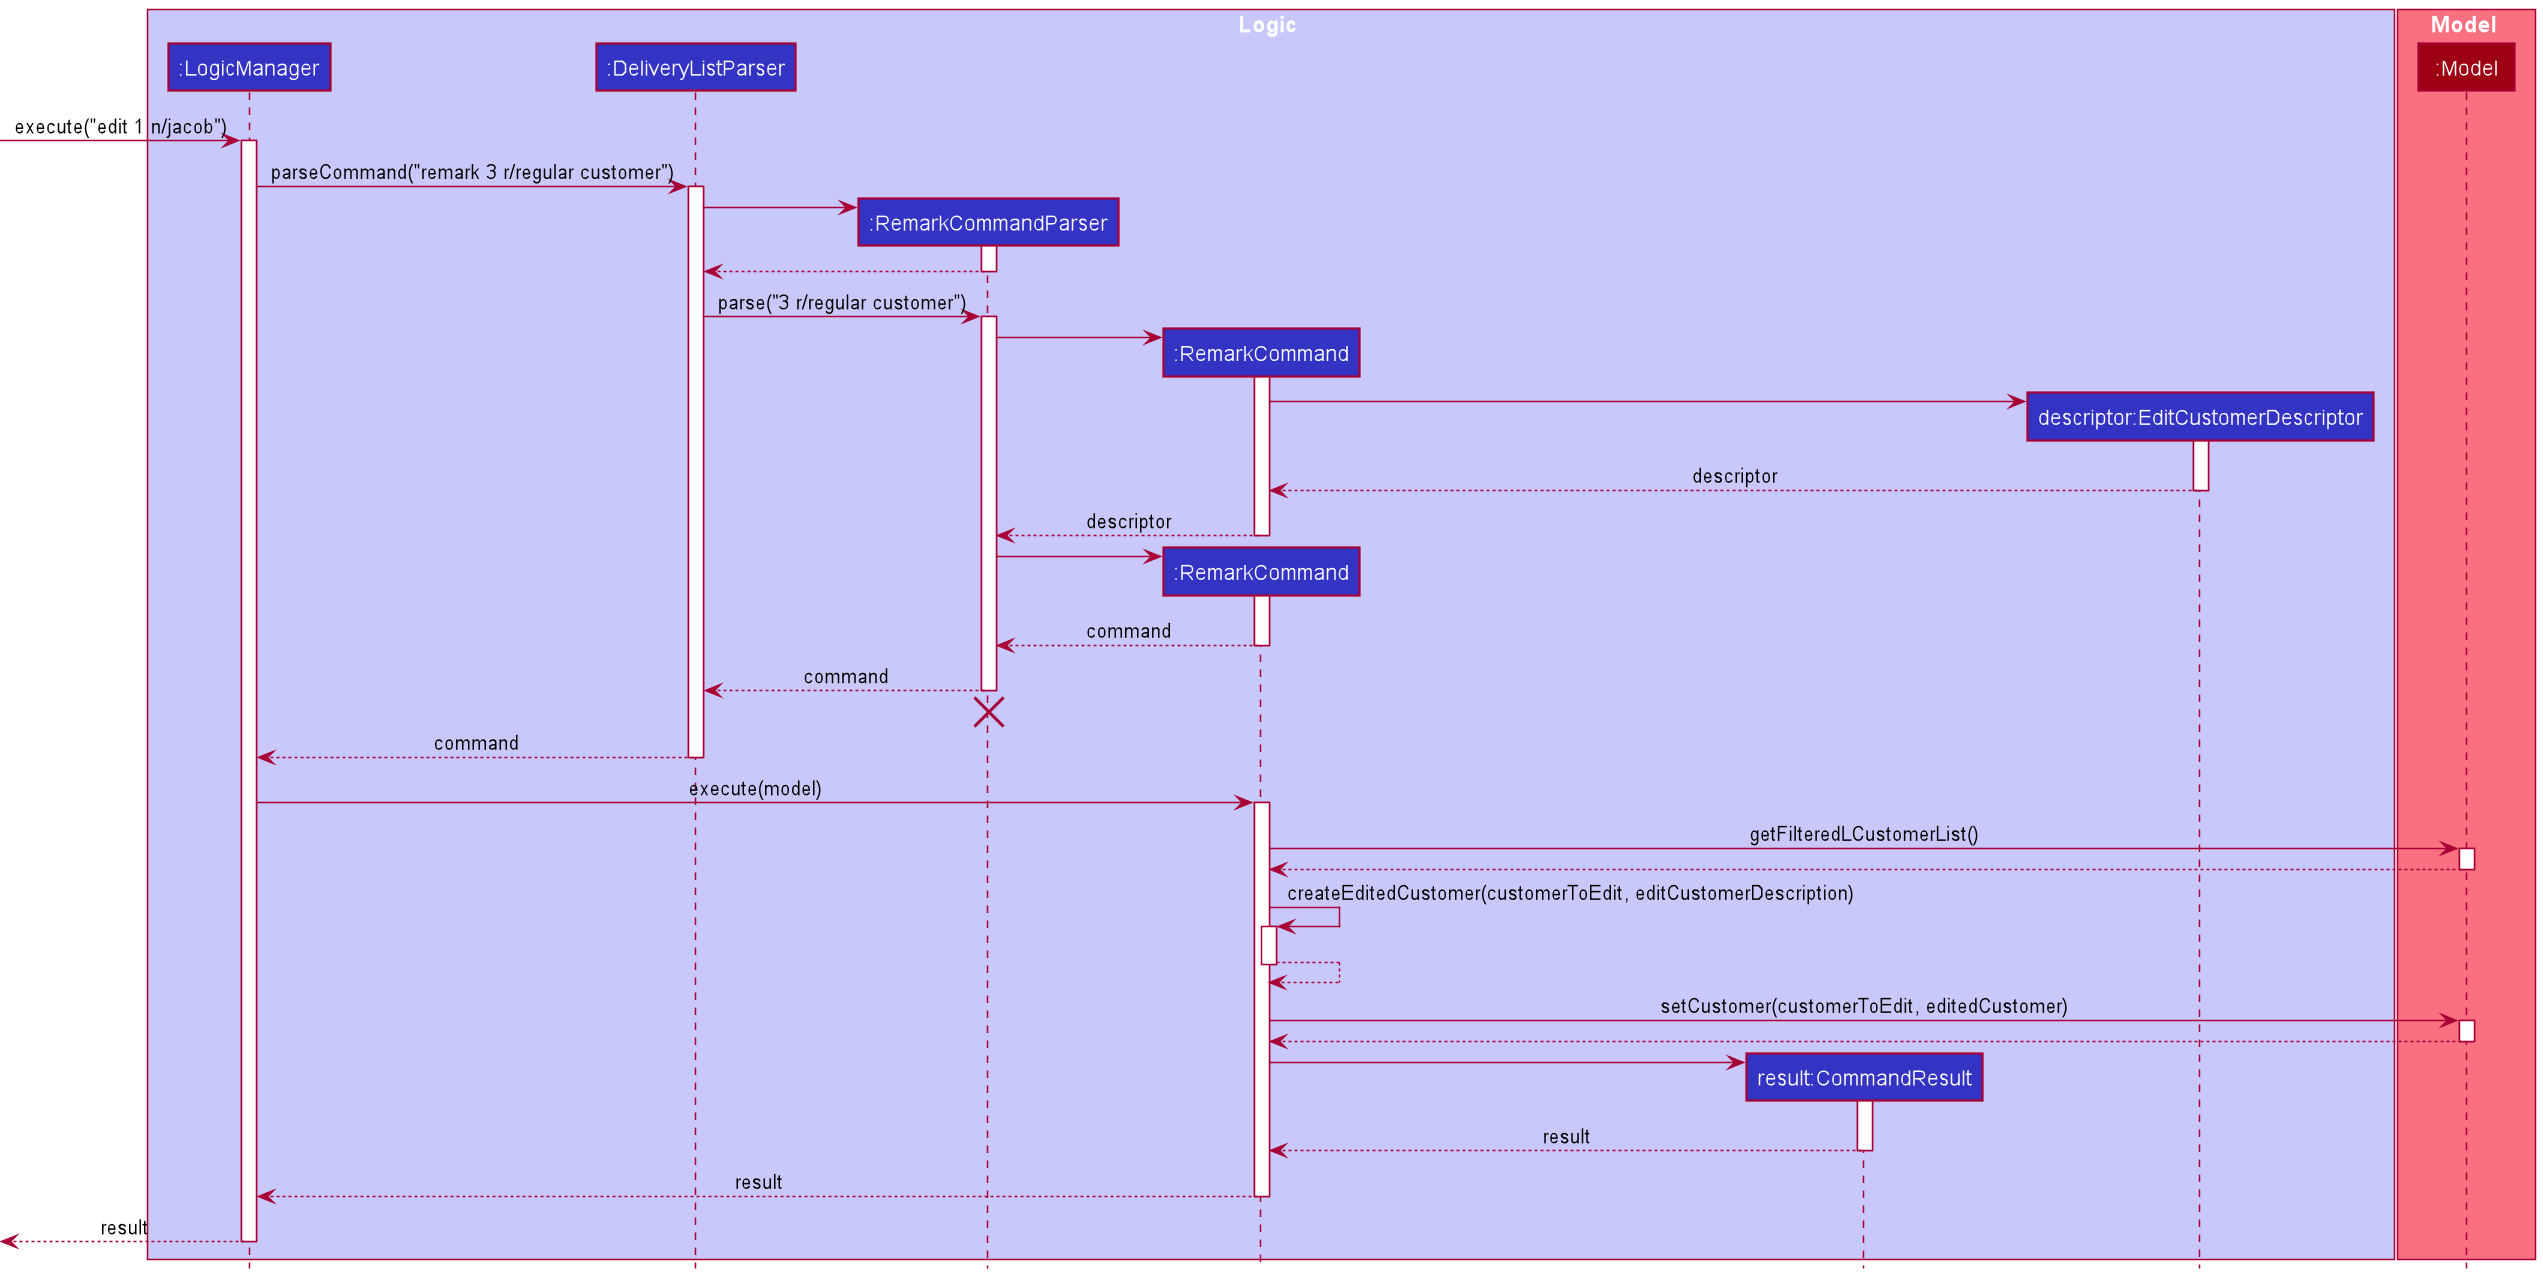

The diagram above was rendered by PlantUML. Its source (embedded in the PNG):
@startuml
!include style.puml

box Logic LOGIC_COLOR_T1
participant ":LogicManager" as LogicManager LOGIC_COLOR
participant ":DeliveryListParser" as DeliveryListParser LOGIC_COLOR
participant ":RemarkCommandParser" as RemarkCommandParser LOGIC_COLOR
participant ":RemarkCommand" as RemarkCommand LOGIC_COLOR
participant "result:CommandResult" as CommandResult LOGIC_COLOR
participant "descriptor:EditCustomerDescriptor" as EditCustomerDescriptor LOGIC_COLOR
end box

box Model MODEL_COLOR_T1
participant ":Model" as Model MODEL_COLOR
end box

[-> LogicManager : execute("edit 1 n/jacob")
activate LogicManager

LogicManager -> DeliveryListParser : parseCommand("remark 3 r/regular customer")
activate DeliveryListParser

create RemarkCommandParser
DeliveryListParser -> RemarkCommandParser
activate RemarkCommandParser

RemarkCommandParser --> DeliveryListParser
deactivate RemarkCommandParser

DeliveryListParser -> RemarkCommandParser : parse("3 r/regular customer")
activate RemarkCommandParser

create RemarkCommand
RemarkCommandParser -> RemarkCommand
activate RemarkCommand

create EditCustomerDescriptor
RemarkCommand -> EditCustomerDescriptor
activate EditCustomerDescriptor

EditCustomerDescriptor --> RemarkCommand : descriptor
deactivate EditCustomerDescriptor

RemarkCommand --> RemarkCommandParser : descriptor
deactivate RemarkCommand

create RemarkCommand
RemarkCommandParser -> RemarkCommand
activate RemarkCommand

RemarkCommand --> RemarkCommandParser : command
deactivate RemarkCommand

RemarkCommandParser --> DeliveryListParser : command
deactivate RemarkCommandParser

RemarkCommandParser -[hidden]-> DeliveryListParser
destroy RemarkCommandParser

DeliveryListParser --> LogicManager : command
deactivate DeliveryListParser

LogicManager -> RemarkCommand : execute(model)
activate RemarkCommand

RemarkCommand -> Model : getFilteredLCustomerList()
activate Model

Model --> RemarkCommand
deactivate Model

RemarkCommand -> RemarkCommand : createEditedCustomer(customerToEdit, editCustomerDescription)
activate RemarkCommand

RemarkCommand --> RemarkCommand
deactivate RemarkCommand

RemarkCommand -> Model : setCustomer(customerToEdit, editedCustomer)
activate Model

Model --> RemarkCommand
deactivate Model

create CommandResult
RemarkCommand -> CommandResult
activate CommandResult

CommandResult --> RemarkCommand : result
deactivate CommandResult

RemarkCommand --> LogicManager : result
deactivate RemarkCommand

[<--LogicManager : result
deactivate LogicManager
@enduml